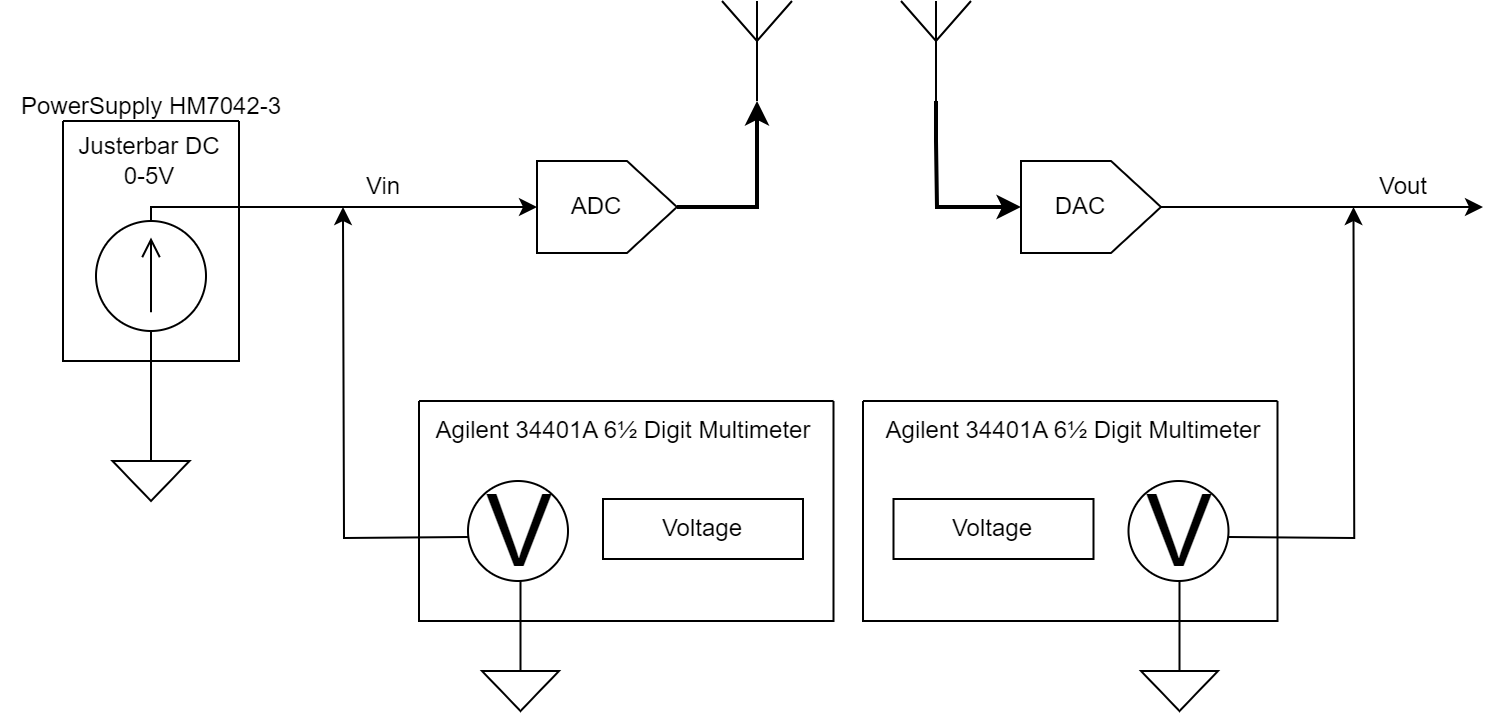

The diagram above was exported from draw.io. Its source (the exported page's mxGraphModel, read from the mxfile embedded in the PNG):
<mxGraphModel dx="875" dy="435" grid="1" gridSize="10" guides="1" tooltips="1" connect="1" arrows="1" fold="1" page="1" pageScale="1" pageWidth="1169" pageHeight="827" math="0" shadow="0">
  <root>
    <mxCell id="0" />
    <mxCell id="1" parent="0" />
    <mxCell id="2" style="edgeStyle=orthogonalEdgeStyle;rounded=0;orthogonalLoop=1;jettySize=auto;html=1;" edge="1" source="3" parent="1">
      <mxGeometry relative="1" as="geometry">
        <mxPoint x="990" y="253" as="targetPoint" />
      </mxGeometry>
    </mxCell>
    <mxCell id="3" value="" style="verticalLabelPosition=bottom;shadow=0;dashed=0;align=center;html=1;verticalAlign=top;shape=mxgraph.electrical.abstract.dac;" vertex="1" parent="1">
      <mxGeometry x="759" y="230" width="70" height="46" as="geometry" />
    </mxCell>
    <mxCell id="4" value="" style="verticalLabelPosition=bottom;shadow=0;dashed=0;align=center;html=1;verticalAlign=top;shape=mxgraph.electrical.abstract.dac;" vertex="1" parent="1">
      <mxGeometry x="517" y="230" width="70" height="46" as="geometry" />
    </mxCell>
    <mxCell id="5" value="" style="verticalLabelPosition=bottom;shadow=0;dashed=0;align=center;html=1;verticalAlign=top;shape=mxgraph.electrical.radio.aerial_-_antenna_1;" vertex="1" parent="1">
      <mxGeometry x="609.5" y="150" width="35" height="50" as="geometry" />
    </mxCell>
    <mxCell id="6" style="edgeStyle=orthogonalEdgeStyle;rounded=0;orthogonalLoop=1;jettySize=auto;html=1;strokeWidth=2;" edge="1" source="4" target="5" parent="1">
      <mxGeometry relative="1" as="geometry">
        <mxPoint x="627" y="210" as="targetPoint" />
        <Array as="points">
          <mxPoint x="627" y="253" />
        </Array>
      </mxGeometry>
    </mxCell>
    <mxCell id="7" style="edgeStyle=orthogonalEdgeStyle;rounded=0;orthogonalLoop=1;jettySize=auto;html=1;entryX=0;entryY=0.5;entryDx=0;entryDy=0;entryPerimeter=0;strokeWidth=2;" edge="1" source="8" target="3" parent="1">
      <mxGeometry relative="1" as="geometry">
        <mxPoint x="716.5" y="260" as="targetPoint" />
        <Array as="points">
          <mxPoint x="717" y="220" />
          <mxPoint x="717" y="220" />
          <mxPoint x="717" y="253" />
        </Array>
      </mxGeometry>
    </mxCell>
    <mxCell id="8" value="" style="verticalLabelPosition=bottom;shadow=0;dashed=0;align=center;html=1;verticalAlign=top;shape=mxgraph.electrical.radio.aerial_-_antenna_1;" vertex="1" parent="1">
      <mxGeometry x="699" y="150" width="35" height="50" as="geometry" />
    </mxCell>
    <mxCell id="9" value="ADC" style="text;html=1;align=center;verticalAlign=middle;whiteSpace=wrap;rounded=0;" vertex="1" parent="1">
      <mxGeometry x="517" y="238" width="60" height="30" as="geometry" />
    </mxCell>
    <mxCell id="10" value="DAC" style="text;html=1;align=center;verticalAlign=middle;whiteSpace=wrap;rounded=0;" vertex="1" parent="1">
      <mxGeometry x="759" y="238" width="60" height="30" as="geometry" />
    </mxCell>
    <mxCell id="11" value="" style="swimlane;startSize=0;" vertex="1" parent="1">
      <mxGeometry x="280" y="210" width="88" height="120" as="geometry" />
    </mxCell>
    <mxCell id="12" value="" style="pointerEvents=1;verticalLabelPosition=bottom;shadow=0;dashed=0;align=center;html=1;verticalAlign=top;shape=mxgraph.electrical.signal_sources.source;aspect=fixed;points=[[0.5,0,0],[1,0.5,0],[0.5,1,0],[0,0.5,0]];elSignalType=dc1;rotation=-90;" vertex="1" parent="11">
      <mxGeometry x="16.5" y="50" width="55" height="55" as="geometry" />
    </mxCell>
    <mxCell id="13" value="Justerbar DC&lt;div&gt;0-5V&lt;/div&gt;" style="text;html=1;align=center;verticalAlign=middle;resizable=0;points=[];autosize=1;strokeColor=none;fillColor=none;" vertex="1" parent="11">
      <mxGeometry x="-2" width="90" height="40" as="geometry" />
    </mxCell>
    <mxCell id="14" style="edgeStyle=orthogonalEdgeStyle;rounded=0;orthogonalLoop=1;jettySize=auto;html=1;exitX=1;exitY=0.5;exitDx=0;exitDy=0;exitPerimeter=0;entryX=0;entryY=0.5;entryDx=0;entryDy=0;" edge="1" source="12" target="9" parent="1">
      <mxGeometry relative="1" as="geometry">
        <Array as="points">
          <mxPoint x="324" y="253" />
        </Array>
      </mxGeometry>
    </mxCell>
    <mxCell id="15" value="" style="pointerEvents=1;verticalLabelPosition=bottom;shadow=0;dashed=0;align=center;html=1;verticalAlign=top;shape=mxgraph.electrical.signal_sources.signal_ground;" vertex="1" parent="1">
      <mxGeometry x="304.75" y="370" width="38.5" height="30" as="geometry" />
    </mxCell>
    <mxCell id="16" value="" style="endArrow=none;html=1;rounded=0;exitX=0;exitY=0.5;exitDx=0;exitDy=0;exitPerimeter=0;entryX=0.5;entryY=0;entryDx=0;entryDy=0;entryPerimeter=0;" edge="1" source="12" target="15" parent="1">
      <mxGeometry width="50" height="50" relative="1" as="geometry">
        <mxPoint x="600" y="340" as="sourcePoint" />
        <mxPoint x="650" y="290" as="targetPoint" />
      </mxGeometry>
    </mxCell>
    <mxCell id="17" value="" style="swimlane;startSize=0;" vertex="1" parent="1">
      <mxGeometry x="458" y="350" width="207.25" height="110" as="geometry" />
    </mxCell>
    <mxCell id="18" style="edgeStyle=orthogonalEdgeStyle;rounded=0;orthogonalLoop=1;jettySize=auto;html=1;" edge="1" parent="17">
      <mxGeometry relative="1" as="geometry">
        <mxPoint x="-38" y="-97" as="targetPoint" />
        <mxPoint x="24.5" y="68" as="sourcePoint" />
      </mxGeometry>
    </mxCell>
    <mxCell id="19" value="V" style="verticalLabelPosition=middle;shadow=0;dashed=0;align=center;html=1;verticalAlign=middle;strokeWidth=1;shape=ellipse;aspect=fixed;fontSize=50;" vertex="1" parent="17">
      <mxGeometry x="24.5" y="40" width="50" height="50" as="geometry" />
    </mxCell>
    <mxCell id="20" value="Agilent 34401A 6½ Digit Multimeter" style="text;html=1;align=center;verticalAlign=middle;resizable=0;points=[];autosize=1;strokeColor=none;fillColor=none;" vertex="1" parent="17">
      <mxGeometry x="-2.75" width="210" height="30" as="geometry" />
    </mxCell>
    <mxCell id="21" value="Voltage" style="rounded=0;whiteSpace=wrap;html=1;" vertex="1" parent="17">
      <mxGeometry x="92" y="49" width="100" height="30" as="geometry" />
    </mxCell>
    <mxCell id="22" value="" style="pointerEvents=1;verticalLabelPosition=bottom;shadow=0;dashed=0;align=center;html=1;verticalAlign=top;shape=mxgraph.electrical.signal_sources.signal_ground;" vertex="1" parent="1">
      <mxGeometry x="489.5" y="475" width="38.5" height="30" as="geometry" />
    </mxCell>
    <mxCell id="23" value="" style="endArrow=none;html=1;rounded=0;exitX=0;exitY=0.5;exitDx=0;exitDy=0;exitPerimeter=0;entryX=0.5;entryY=0;entryDx=0;entryDy=0;entryPerimeter=0;" edge="1" target="22" parent="1">
      <mxGeometry width="50" height="50" relative="1" as="geometry">
        <mxPoint x="508.75" y="440" as="sourcePoint" />
        <mxPoint x="834.75" y="415" as="targetPoint" />
      </mxGeometry>
    </mxCell>
    <mxCell id="24" value="&lt;table style=&quot;border-collapse:&lt;br/&gt; collapse;width:48pt&quot; width=&quot;64&quot; cellspacing=&quot;0&quot; cellpadding=&quot;0&quot; border=&quot;0&quot;&gt;&lt;tbody&gt;&lt;tr style=&quot;height:14.4pt&quot; height=&quot;19&quot;&gt;&lt;br/&gt;  &lt;td style=&quot;height:14.4pt;width:48pt&quot; width=&quot;64&quot; height=&quot;19&quot;&gt;PowerSupply HM7042-3&lt;/td&gt;&lt;/tr&gt;&lt;/tbody&gt;&lt;/table&gt;" style="text;html=1;align=center;verticalAlign=middle;resizable=0;points=[];autosize=1;strokeColor=none;fillColor=none;" vertex="1" parent="1">
      <mxGeometry x="249" y="170" width="150" height="50" as="geometry" />
    </mxCell>
    <mxCell id="25" value="" style="group" vertex="1" connectable="0" parent="1">
      <mxGeometry x="680" y="350" width="207.25" height="155" as="geometry" />
    </mxCell>
    <mxCell id="26" value="" style="swimlane;startSize=0;flipH=1;" vertex="1" parent="25">
      <mxGeometry width="207.25" height="110" as="geometry" />
    </mxCell>
    <mxCell id="27" style="edgeStyle=orthogonalEdgeStyle;rounded=0;orthogonalLoop=1;jettySize=auto;html=1;" edge="1" parent="26">
      <mxGeometry relative="1" as="geometry">
        <mxPoint x="245.25" y="-97" as="targetPoint" />
        <mxPoint x="182.75" y="68" as="sourcePoint" />
      </mxGeometry>
    </mxCell>
    <mxCell id="28" value="V" style="verticalLabelPosition=middle;shadow=0;dashed=0;align=center;html=1;verticalAlign=middle;strokeWidth=1;shape=ellipse;aspect=fixed;fontSize=50;" vertex="1" parent="26">
      <mxGeometry x="132.75" y="40" width="50" height="50" as="geometry" />
    </mxCell>
    <mxCell id="29" value="Agilent 34401A 6½ Digit Multimeter" style="text;html=1;align=center;verticalAlign=middle;resizable=0;points=[];autosize=1;strokeColor=none;fillColor=none;" vertex="1" parent="26">
      <mxGeometry width="210" height="30" as="geometry" />
    </mxCell>
    <mxCell id="30" value="Voltage" style="rounded=0;whiteSpace=wrap;html=1;" vertex="1" parent="26">
      <mxGeometry x="15.25" y="49" width="100" height="30" as="geometry" />
    </mxCell>
    <mxCell id="31" value="" style="pointerEvents=1;verticalLabelPosition=bottom;shadow=0;dashed=0;align=center;html=1;verticalAlign=top;shape=mxgraph.electrical.signal_sources.signal_ground;" vertex="1" parent="25">
      <mxGeometry x="139" y="125" width="38.5" height="30" as="geometry" />
    </mxCell>
    <mxCell id="32" value="" style="endArrow=none;html=1;rounded=0;exitX=0;exitY=0.5;exitDx=0;exitDy=0;exitPerimeter=0;entryX=0.5;entryY=0;entryDx=0;entryDy=0;entryPerimeter=0;" edge="1" parent="25" target="31">
      <mxGeometry width="50" height="50" relative="1" as="geometry">
        <mxPoint x="158.25" y="90" as="sourcePoint" />
        <mxPoint x="484.25" y="65" as="targetPoint" />
      </mxGeometry>
    </mxCell>
    <mxCell id="33" value="Vin" style="text;html=1;align=center;verticalAlign=middle;resizable=0;points=[];autosize=1;strokeColor=none;fillColor=none;" vertex="1" parent="1">
      <mxGeometry x="420" y="228" width="40" height="30" as="geometry" />
    </mxCell>
    <mxCell id="34" value="Vout" style="text;html=1;align=center;verticalAlign=middle;resizable=0;points=[];autosize=1;strokeColor=none;fillColor=none;" vertex="1" parent="1">
      <mxGeometry x="925" y="228" width="50" height="30" as="geometry" />
    </mxCell>
  </root>
</mxGraphModel>